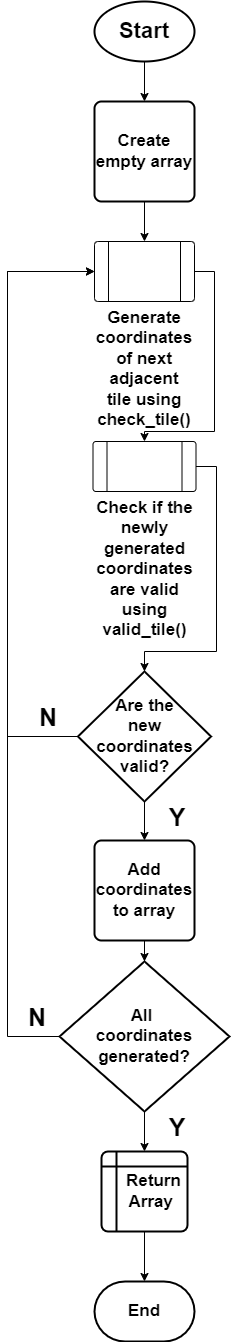

The diagram above was exported from draw.io. Its source (the exported page's mxGraphModel, read from the mxfile embedded in the PNG):
<mxGraphModel dx="1098" dy="828" grid="1" gridSize="10" guides="1" tooltips="1" connect="1" arrows="1" fold="1" page="1" pageScale="1" pageWidth="827" pageHeight="1169" math="0" shadow="0">
  <root>
    <mxCell id="0" />
    <mxCell id="1" parent="0" />
    <mxCell id="DeIajTb5MNm5VgS_rw1t-42" value="" style="edgeStyle=orthogonalEdgeStyle;rounded=0;orthogonalLoop=1;jettySize=auto;html=1;" edge="1" parent="1" source="DeIajTb5MNm5VgS_rw1t-37" target="DeIajTb5MNm5VgS_rw1t-38">
      <mxGeometry relative="1" as="geometry" />
    </mxCell>
    <mxCell id="DeIajTb5MNm5VgS_rw1t-37" value="&lt;b&gt;&lt;font style=&quot;font-size: 22px;&quot;&gt;Start&lt;/font&gt;&lt;/b&gt;" style="strokeWidth=2;html=1;shape=mxgraph.flowchart.start_1;whiteSpace=wrap;" vertex="1" parent="1">
      <mxGeometry x="397" y="230" width="100" height="60" as="geometry" />
    </mxCell>
    <mxCell id="DeIajTb5MNm5VgS_rw1t-48" value="" style="edgeStyle=orthogonalEdgeStyle;rounded=0;orthogonalLoop=1;jettySize=auto;html=1;" edge="1" parent="1" source="DeIajTb5MNm5VgS_rw1t-38" target="DeIajTb5MNm5VgS_rw1t-47">
      <mxGeometry relative="1" as="geometry" />
    </mxCell>
    <mxCell id="DeIajTb5MNm5VgS_rw1t-38" value="&lt;b&gt;&lt;font style=&quot;font-size: 17px;&quot;&gt;Create empty array&lt;/font&gt;&lt;/b&gt;" style="rounded=1;whiteSpace=wrap;html=1;absoluteArcSize=1;arcSize=14;strokeWidth=2;" vertex="1" parent="1">
      <mxGeometry x="397" y="330" width="100" height="100" as="geometry" />
    </mxCell>
    <mxCell id="DeIajTb5MNm5VgS_rw1t-50" style="edgeStyle=orthogonalEdgeStyle;rounded=0;orthogonalLoop=1;jettySize=auto;html=1;exitX=1;exitY=0.5;exitDx=0;exitDy=0;entryX=0.5;entryY=0;entryDx=0;entryDy=0;" edge="1" parent="1" source="DeIajTb5MNm5VgS_rw1t-47" target="DeIajTb5MNm5VgS_rw1t-49">
      <mxGeometry relative="1" as="geometry">
        <Array as="points">
          <mxPoint x="517" y="500" />
          <mxPoint x="517" y="660" />
          <mxPoint x="447" y="660" />
        </Array>
      </mxGeometry>
    </mxCell>
    <mxCell id="DeIajTb5MNm5VgS_rw1t-47" value="&lt;b&gt;&lt;font style=&quot;font-size: 17px;&quot;&gt;Generate coordinates of next adjacent tile using check_tile()&lt;/font&gt;&lt;/b&gt;" style="verticalLabelPosition=bottom;verticalAlign=top;html=1;shape=process;whiteSpace=wrap;rounded=1;size=0.14;arcSize=6;" vertex="1" parent="1">
      <mxGeometry x="397" y="470" width="100" height="60" as="geometry" />
    </mxCell>
    <mxCell id="DeIajTb5MNm5VgS_rw1t-49" value="&lt;b&gt;&lt;font style=&quot;font-size: 17px;&quot;&gt;Check if the newly generated coordinates are valid using valid_tile()&lt;/font&gt;&lt;/b&gt;" style="verticalLabelPosition=bottom;verticalAlign=top;html=1;shape=process;whiteSpace=wrap;rounded=1;size=0.14;arcSize=6;" vertex="1" parent="1">
      <mxGeometry x="395.5" y="670" width="103" height="50" as="geometry" />
    </mxCell>
    <mxCell id="DeIajTb5MNm5VgS_rw1t-57" value="" style="edgeStyle=orthogonalEdgeStyle;rounded=0;orthogonalLoop=1;jettySize=auto;html=1;" edge="1" parent="1" source="DeIajTb5MNm5VgS_rw1t-51" target="DeIajTb5MNm5VgS_rw1t-55">
      <mxGeometry relative="1" as="geometry" />
    </mxCell>
    <mxCell id="DeIajTb5MNm5VgS_rw1t-67" style="edgeStyle=orthogonalEdgeStyle;rounded=0;orthogonalLoop=1;jettySize=auto;html=1;exitX=0;exitY=0.5;exitDx=0;exitDy=0;exitPerimeter=0;entryX=0;entryY=0.5;entryDx=0;entryDy=0;" edge="1" parent="1" source="DeIajTb5MNm5VgS_rw1t-51" target="DeIajTb5MNm5VgS_rw1t-47">
      <mxGeometry relative="1" as="geometry">
        <Array as="points">
          <mxPoint x="310" y="965" />
          <mxPoint x="310" y="500" />
        </Array>
      </mxGeometry>
    </mxCell>
    <mxCell id="DeIajTb5MNm5VgS_rw1t-51" value="&lt;b&gt;&lt;font style=&quot;font-size: 17px;&quot;&gt;Are the &lt;br&gt;new coordinates valid?&lt;/font&gt;&lt;/b&gt;" style="strokeWidth=2;html=1;shape=mxgraph.flowchart.decision;whiteSpace=wrap;" vertex="1" parent="1">
      <mxGeometry x="380.5" y="900" width="133" height="130" as="geometry" />
    </mxCell>
    <mxCell id="DeIajTb5MNm5VgS_rw1t-52" style="edgeStyle=orthogonalEdgeStyle;rounded=0;orthogonalLoop=1;jettySize=auto;html=1;exitX=1;exitY=0.5;exitDx=0;exitDy=0;entryX=0.5;entryY=0;entryDx=0;entryDy=0;entryPerimeter=0;" edge="1" parent="1" source="DeIajTb5MNm5VgS_rw1t-49" target="DeIajTb5MNm5VgS_rw1t-51">
      <mxGeometry relative="1" as="geometry">
        <Array as="points">
          <mxPoint x="519" y="695" />
          <mxPoint x="519" y="880" />
          <mxPoint x="447" y="880" />
        </Array>
      </mxGeometry>
    </mxCell>
    <mxCell id="DeIajTb5MNm5VgS_rw1t-60" value="" style="edgeStyle=orthogonalEdgeStyle;rounded=0;orthogonalLoop=1;jettySize=auto;html=1;" edge="1" parent="1" source="DeIajTb5MNm5VgS_rw1t-55" target="DeIajTb5MNm5VgS_rw1t-59">
      <mxGeometry relative="1" as="geometry" />
    </mxCell>
    <mxCell id="DeIajTb5MNm5VgS_rw1t-55" value="&lt;b&gt;&lt;font style=&quot;font-size: 17px;&quot;&gt;Add coordinates to array&lt;/font&gt;&lt;/b&gt;" style="rounded=1;whiteSpace=wrap;html=1;absoluteArcSize=1;arcSize=14;strokeWidth=2;" vertex="1" parent="1">
      <mxGeometry x="397" y="1069" width="100" height="100" as="geometry" />
    </mxCell>
    <mxCell id="DeIajTb5MNm5VgS_rw1t-63" value="" style="edgeStyle=orthogonalEdgeStyle;rounded=0;orthogonalLoop=1;jettySize=auto;html=1;" edge="1" parent="1" source="DeIajTb5MNm5VgS_rw1t-59" target="DeIajTb5MNm5VgS_rw1t-62">
      <mxGeometry relative="1" as="geometry" />
    </mxCell>
    <mxCell id="DeIajTb5MNm5VgS_rw1t-66" style="edgeStyle=orthogonalEdgeStyle;rounded=0;orthogonalLoop=1;jettySize=auto;html=1;exitX=0;exitY=0.5;exitDx=0;exitDy=0;exitPerimeter=0;entryX=0;entryY=0.5;entryDx=0;entryDy=0;" edge="1" parent="1" source="DeIajTb5MNm5VgS_rw1t-59" target="DeIajTb5MNm5VgS_rw1t-47">
      <mxGeometry relative="1" as="geometry">
        <Array as="points">
          <mxPoint x="310" y="1265" />
          <mxPoint x="310" y="500" />
        </Array>
      </mxGeometry>
    </mxCell>
    <mxCell id="DeIajTb5MNm5VgS_rw1t-59" value="&lt;b&gt;&lt;font style=&quot;font-size: 17px;&quot;&gt;All&amp;nbsp;&lt;br&gt;coordinates generated?&lt;/font&gt;&lt;/b&gt;" style="strokeWidth=2;html=1;shape=mxgraph.flowchart.decision;whiteSpace=wrap;" vertex="1" parent="1">
      <mxGeometry x="362" y="1190" width="170" height="150" as="geometry" />
    </mxCell>
    <mxCell id="DeIajTb5MNm5VgS_rw1t-65" value="" style="edgeStyle=orthogonalEdgeStyle;rounded=0;orthogonalLoop=1;jettySize=auto;html=1;" edge="1" parent="1" source="DeIajTb5MNm5VgS_rw1t-62" target="DeIajTb5MNm5VgS_rw1t-64">
      <mxGeometry relative="1" as="geometry" />
    </mxCell>
    <mxCell id="DeIajTb5MNm5VgS_rw1t-62" value="&lt;b&gt;&lt;font style=&quot;font-size: 17px;&quot;&gt;&amp;nbsp; &amp;nbsp; &amp;nbsp;Return&amp;nbsp; &amp;nbsp; &amp;nbsp;Array&lt;/font&gt;&lt;/b&gt;" style="shape=internalStorage;whiteSpace=wrap;html=1;dx=15;dy=15;rounded=1;arcSize=8;strokeWidth=2;" vertex="1" parent="1">
      <mxGeometry x="404" y="1380" width="86" height="80" as="geometry" />
    </mxCell>
    <mxCell id="DeIajTb5MNm5VgS_rw1t-64" value="&lt;b&gt;&lt;font style=&quot;font-size: 17px;&quot;&gt;End&lt;/font&gt;&lt;/b&gt;" style="strokeWidth=2;html=1;shape=mxgraph.flowchart.terminator;whiteSpace=wrap;" vertex="1" parent="1">
      <mxGeometry x="397" y="1510" width="100" height="60" as="geometry" />
    </mxCell>
    <mxCell id="DeIajTb5MNm5VgS_rw1t-68" value="&lt;b&gt;&lt;font style=&quot;font-size: 25px;&quot;&gt;Y&lt;/font&gt;&lt;/b&gt;" style="text;html=1;align=center;verticalAlign=middle;whiteSpace=wrap;rounded=0;" vertex="1" parent="1">
      <mxGeometry x="450" y="1030" width="60" height="30" as="geometry" />
    </mxCell>
    <mxCell id="DeIajTb5MNm5VgS_rw1t-69" value="&lt;b&gt;&lt;font style=&quot;font-size: 25px;&quot;&gt;Y&lt;/font&gt;&lt;/b&gt;" style="text;html=1;align=center;verticalAlign=middle;whiteSpace=wrap;rounded=0;" vertex="1" parent="1">
      <mxGeometry x="450" y="1340" width="60" height="30" as="geometry" />
    </mxCell>
    <mxCell id="DeIajTb5MNm5VgS_rw1t-70" value="&lt;b&gt;&lt;font style=&quot;font-size: 25px;&quot;&gt;N&lt;/font&gt;&lt;/b&gt;" style="text;html=1;align=center;verticalAlign=middle;whiteSpace=wrap;rounded=0;" vertex="1" parent="1">
      <mxGeometry x="320.5" y="930" width="60" height="30" as="geometry" />
    </mxCell>
    <mxCell id="DeIajTb5MNm5VgS_rw1t-71" value="&lt;b&gt;&lt;font style=&quot;font-size: 25px;&quot;&gt;N&lt;/font&gt;&lt;/b&gt;" style="text;html=1;align=center;verticalAlign=middle;whiteSpace=wrap;rounded=0;" vertex="1" parent="1">
      <mxGeometry x="310" y="1230" width="60" height="30" as="geometry" />
    </mxCell>
  </root>
</mxGraphModel>